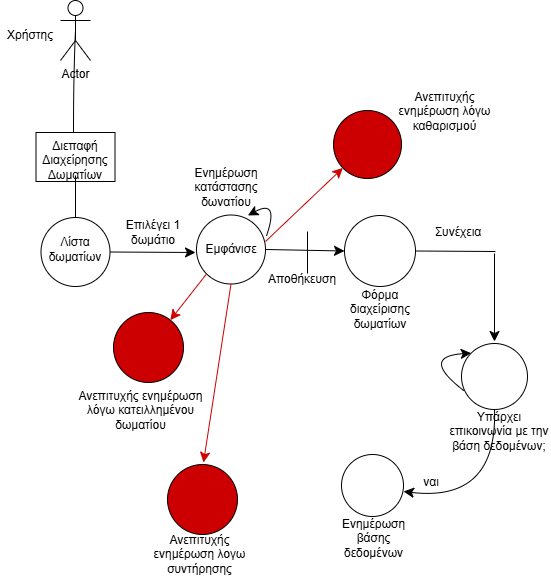

The diagram above was exported from draw.io. Its source (the exported page's mxGraphModel, read from the mxfile embedded in the PNG):
<mxGraphModel dx="1460" dy="987" grid="0" gridSize="10" guides="1" tooltips="1" connect="1" arrows="1" fold="1" page="0" pageScale="1" pageWidth="827" pageHeight="1169" math="0" shadow="0">
  <root>
    <mxCell id="0" />
    <mxCell id="1" parent="0" />
    <mxCell id="lY07HhJzFjGn4ZQoeGLS-1" value="Actor" style="shape=umlActor;verticalLabelPosition=bottom;verticalAlign=top;html=1;outlineConnect=0;" vertex="1" parent="1">
      <mxGeometry x="-33" y="-58" width="30" height="60" as="geometry" />
    </mxCell>
    <mxCell id="lY07HhJzFjGn4ZQoeGLS-2" value="Χρήστης" style="text;html=1;align=center;verticalAlign=middle;whiteSpace=wrap;rounded=0;" vertex="1" parent="1">
      <mxGeometry x="-93" y="-38" width="60" height="30" as="geometry" />
    </mxCell>
    <mxCell id="lY07HhJzFjGn4ZQoeGLS-3" style="edgeStyle=none;curved=1;rounded=0;orthogonalLoop=1;jettySize=auto;html=1;exitX=0.75;exitY=1;exitDx=0;exitDy=0;fontSize=12;startSize=8;endSize=8;" edge="1" parent="1" source="lY07HhJzFjGn4ZQoeGLS-2" target="lY07HhJzFjGn4ZQoeGLS-2">
      <mxGeometry relative="1" as="geometry" />
    </mxCell>
    <mxCell id="lY07HhJzFjGn4ZQoeGLS-4" value="" style="endArrow=none;html=1;rounded=0;fontSize=12;startSize=8;endSize=8;curved=1;entryX=0.5;entryY=0.5;entryDx=0;entryDy=0;entryPerimeter=0;" edge="1" parent="1" target="lY07HhJzFjGn4ZQoeGLS-1">
      <mxGeometry width="50" height="50" relative="1" as="geometry">
        <mxPoint x="-20" y="74" as="sourcePoint" />
        <mxPoint x="225" y="175" as="targetPoint" />
        <Array as="points">
          <mxPoint x="-20" y="15" />
        </Array>
      </mxGeometry>
    </mxCell>
    <mxCell id="lY07HhJzFjGn4ZQoeGLS-5" value="" style="rounded=0;whiteSpace=wrap;html=1;" vertex="1" parent="1">
      <mxGeometry x="-57.5" y="74" width="79" height="49" as="geometry" />
    </mxCell>
    <mxCell id="lY07HhJzFjGn4ZQoeGLS-6" value="Διεπαφή Διαχείρησης Δωματίων" style="text;html=1;align=center;verticalAlign=middle;whiteSpace=wrap;rounded=0;" vertex="1" parent="1">
      <mxGeometry x="-48" y="87" width="60" height="30" as="geometry" />
    </mxCell>
    <mxCell id="lY07HhJzFjGn4ZQoeGLS-7" value="" style="ellipse;whiteSpace=wrap;html=1;aspect=fixed;" vertex="1" parent="1">
      <mxGeometry x="-52.5" y="159" width="69" height="69" as="geometry" />
    </mxCell>
    <mxCell id="lY07HhJzFjGn4ZQoeGLS-8" value="" style="endArrow=none;html=1;rounded=0;fontSize=12;startSize=8;endSize=8;curved=1;entryX=0.5;entryY=1;entryDx=0;entryDy=0;exitX=0.5;exitY=0;exitDx=0;exitDy=0;" edge="1" parent="1" source="lY07HhJzFjGn4ZQoeGLS-7" target="lY07HhJzFjGn4ZQoeGLS-6">
      <mxGeometry width="50" height="50" relative="1" as="geometry">
        <mxPoint x="175" y="225" as="sourcePoint" />
        <mxPoint x="225" y="175" as="targetPoint" />
      </mxGeometry>
    </mxCell>
    <mxCell id="lY07HhJzFjGn4ZQoeGLS-10" value="Λίστα δωματίων" style="text;html=1;align=center;verticalAlign=middle;whiteSpace=wrap;rounded=0;" vertex="1" parent="1">
      <mxGeometry x="-48" y="176" width="60" height="30" as="geometry" />
    </mxCell>
    <mxCell id="lY07HhJzFjGn4ZQoeGLS-12" value="" style="ellipse;whiteSpace=wrap;html=1;aspect=fixed;" vertex="1" parent="1">
      <mxGeometry x="103" y="156.5" width="69" height="69" as="geometry" />
    </mxCell>
    <mxCell id="lY07HhJzFjGn4ZQoeGLS-14" value="" style="endArrow=classic;html=1;rounded=0;fontSize=12;startSize=8;endSize=8;curved=1;exitX=1;exitY=0.5;exitDx=0;exitDy=0;" edge="1" parent="1" source="lY07HhJzFjGn4ZQoeGLS-7">
      <mxGeometry width="50" height="50" relative="1" as="geometry">
        <mxPoint x="17" y="194" as="sourcePoint" />
        <mxPoint x="102" y="194" as="targetPoint" />
      </mxGeometry>
    </mxCell>
    <mxCell id="lY07HhJzFjGn4ZQoeGLS-13" value="Επιλέγει 1 δωμάτιο" style="text;html=1;align=center;verticalAlign=middle;whiteSpace=wrap;rounded=0;" vertex="1" parent="1">
      <mxGeometry x="30" y="159" width="60" height="30" as="geometry" />
    </mxCell>
    <mxCell id="lY07HhJzFjGn4ZQoeGLS-15" style="edgeStyle=none;curved=1;rounded=0;orthogonalLoop=1;jettySize=auto;html=1;exitX=0;exitY=0;exitDx=0;exitDy=0;fontSize=12;startSize=8;endSize=8;" edge="1" parent="1" source="lY07HhJzFjGn4ZQoeGLS-13" target="lY07HhJzFjGn4ZQoeGLS-13">
      <mxGeometry relative="1" as="geometry" />
    </mxCell>
    <mxCell id="lY07HhJzFjGn4ZQoeGLS-17" value="" style="endArrow=classic;html=1;rounded=0;fontSize=12;startSize=8;endSize=8;curved=1;exitX=1.012;exitY=0.309;exitDx=0;exitDy=0;exitPerimeter=0;entryX=0.745;entryY=0.007;entryDx=0;entryDy=0;entryPerimeter=0;" edge="1" parent="1" source="lY07HhJzFjGn4ZQoeGLS-12" target="lY07HhJzFjGn4ZQoeGLS-12">
      <mxGeometry width="50" height="50" relative="1" as="geometry">
        <mxPoint x="176" y="227" as="sourcePoint" />
        <mxPoint x="226" y="177" as="targetPoint" />
        <Array as="points">
          <mxPoint x="186" y="140" />
        </Array>
      </mxGeometry>
    </mxCell>
    <mxCell id="lY07HhJzFjGn4ZQoeGLS-18" value="Ενημέρωση κατάστασης δωνατίου" style="text;html=1;align=center;verticalAlign=middle;whiteSpace=wrap;rounded=0;" vertex="1" parent="1">
      <mxGeometry x="103" y="114" width="60" height="30" as="geometry" />
    </mxCell>
    <mxCell id="lY07HhJzFjGn4ZQoeGLS-22" value="" style="endArrow=classic;html=1;rounded=0;fontSize=12;startSize=8;endSize=8;curved=1;exitX=1;exitY=0.5;exitDx=0;exitDy=0;entryX=0;entryY=0.5;entryDx=0;entryDy=0;" edge="1" parent="1" source="lY07HhJzFjGn4ZQoeGLS-12" target="lY07HhJzFjGn4ZQoeGLS-25">
      <mxGeometry width="50" height="50" relative="1" as="geometry">
        <mxPoint x="178" y="227" as="sourcePoint" />
        <mxPoint x="233" y="191" as="targetPoint" />
      </mxGeometry>
    </mxCell>
    <mxCell id="lY07HhJzFjGn4ZQoeGLS-23" value="" style="endArrow=none;html=1;rounded=0;fontSize=12;startSize=8;endSize=8;curved=1;" edge="1" parent="1">
      <mxGeometry width="50" height="50" relative="1" as="geometry">
        <mxPoint x="214" y="215" as="sourcePoint" />
        <mxPoint x="214" y="173" as="targetPoint" />
      </mxGeometry>
    </mxCell>
    <mxCell id="lY07HhJzFjGn4ZQoeGLS-24" value="Εμφάνισε" style="text;html=1;align=center;verticalAlign=middle;whiteSpace=wrap;rounded=0;" vertex="1" parent="1">
      <mxGeometry x="107.5" y="176" width="60" height="30" as="geometry" />
    </mxCell>
    <mxCell id="lY07HhJzFjGn4ZQoeGLS-25" value="" style="ellipse;whiteSpace=wrap;html=1;aspect=fixed;" vertex="1" parent="1">
      <mxGeometry x="251" y="157" width="71" height="71" as="geometry" />
    </mxCell>
    <mxCell id="lY07HhJzFjGn4ZQoeGLS-26" value="Φόρμα διαχείρισης δωματίων" style="text;html=1;align=center;verticalAlign=middle;whiteSpace=wrap;rounded=0;" vertex="1" parent="1">
      <mxGeometry x="256.5" y="236" width="60" height="30" as="geometry" />
    </mxCell>
    <mxCell id="lY07HhJzFjGn4ZQoeGLS-28" style="edgeStyle=none;curved=1;rounded=0;orthogonalLoop=1;jettySize=auto;html=1;exitX=0.75;exitY=1;exitDx=0;exitDy=0;fontSize=12;startSize=8;endSize=8;" edge="1" parent="1" source="lY07HhJzFjGn4ZQoeGLS-26" target="lY07HhJzFjGn4ZQoeGLS-26">
      <mxGeometry relative="1" as="geometry" />
    </mxCell>
    <mxCell id="lY07HhJzFjGn4ZQoeGLS-30" value="Αποθήκευση" style="text;html=1;align=center;verticalAlign=middle;whiteSpace=wrap;rounded=0;" vertex="1" parent="1">
      <mxGeometry x="179" y="206" width="60" height="30" as="geometry" />
    </mxCell>
    <mxCell id="lY07HhJzFjGn4ZQoeGLS-31" value="" style="endArrow=none;html=1;rounded=0;fontSize=12;startSize=8;endSize=8;curved=1;exitX=1;exitY=0.5;exitDx=0;exitDy=0;" edge="1" parent="1" source="lY07HhJzFjGn4ZQoeGLS-25">
      <mxGeometry width="50" height="50" relative="1" as="geometry">
        <mxPoint x="178" y="227" as="sourcePoint" />
        <mxPoint x="402" y="193" as="targetPoint" />
      </mxGeometry>
    </mxCell>
    <mxCell id="lY07HhJzFjGn4ZQoeGLS-32" value="Συνέχεια" style="text;html=1;align=center;verticalAlign=middle;whiteSpace=wrap;rounded=0;" vertex="1" parent="1">
      <mxGeometry x="335" y="159" width="60" height="30" as="geometry" />
    </mxCell>
    <mxCell id="lY07HhJzFjGn4ZQoeGLS-33" value="" style="endArrow=classic;html=1;rounded=0;fontSize=12;startSize=8;endSize=8;curved=1;" edge="1" parent="1">
      <mxGeometry width="50" height="50" relative="1" as="geometry">
        <mxPoint x="401" y="195" as="sourcePoint" />
        <mxPoint x="401" y="283" as="targetPoint" />
      </mxGeometry>
    </mxCell>
    <mxCell id="lY07HhJzFjGn4ZQoeGLS-34" value="" style="ellipse;whiteSpace=wrap;html=1;aspect=fixed;" vertex="1" parent="1">
      <mxGeometry x="368" y="285" width="66" height="66" as="geometry" />
    </mxCell>
    <mxCell id="lY07HhJzFjGn4ZQoeGLS-35" value="" style="endArrow=classic;html=1;rounded=0;fontSize=12;startSize=8;endSize=8;curved=1;exitX=0.036;exitY=0.715;exitDx=0;exitDy=0;exitPerimeter=0;entryX=0;entryY=0;entryDx=0;entryDy=0;" edge="1" parent="1" source="lY07HhJzFjGn4ZQoeGLS-34" target="lY07HhJzFjGn4ZQoeGLS-34">
      <mxGeometry width="50" height="50" relative="1" as="geometry">
        <mxPoint x="178" y="227" as="sourcePoint" />
        <mxPoint x="228" y="177" as="targetPoint" />
        <Array as="points">
          <mxPoint x="326" y="298" />
        </Array>
      </mxGeometry>
    </mxCell>
    <mxCell id="lY07HhJzFjGn4ZQoeGLS-36" value="Υπάρχει επικοινωνία με την βάση δεδομένων;" style="text;html=1;align=center;verticalAlign=middle;whiteSpace=wrap;rounded=0;" vertex="1" parent="1">
      <mxGeometry x="354" y="358" width="104" height="30" as="geometry" />
    </mxCell>
    <mxCell id="lY07HhJzFjGn4ZQoeGLS-39" value="" style="endArrow=classic;html=1;rounded=0;fontSize=12;startSize=8;endSize=8;curved=1;exitX=0.5;exitY=1;exitDx=0;exitDy=0;" edge="1" parent="1" source="lY07HhJzFjGn4ZQoeGLS-34">
      <mxGeometry width="50" height="50" relative="1" as="geometry">
        <mxPoint x="282" y="416" as="sourcePoint" />
        <mxPoint x="310" y="433" as="targetPoint" />
        <Array as="points">
          <mxPoint x="404" y="444" />
        </Array>
      </mxGeometry>
    </mxCell>
    <mxCell id="lY07HhJzFjGn4ZQoeGLS-40" value="ναι" style="text;html=1;align=center;verticalAlign=middle;whiteSpace=wrap;rounded=0;" vertex="1" parent="1">
      <mxGeometry x="308" y="409" width="60" height="30" as="geometry" />
    </mxCell>
    <mxCell id="lY07HhJzFjGn4ZQoeGLS-41" value="" style="ellipse;whiteSpace=wrap;html=1;aspect=fixed;" vertex="1" parent="1">
      <mxGeometry x="248" y="396" width="62" height="62" as="geometry" />
    </mxCell>
    <mxCell id="lY07HhJzFjGn4ZQoeGLS-42" value="Ενημέρωση βάσης δεδομένων" style="text;html=1;align=center;verticalAlign=middle;whiteSpace=wrap;rounded=0;" vertex="1" parent="1">
      <mxGeometry x="243.5" y="465" width="73" height="30" as="geometry" />
    </mxCell>
    <mxCell id="lY07HhJzFjGn4ZQoeGLS-47" value="" style="endArrow=classic;html=1;rounded=0;fontSize=12;startSize=8;endSize=8;curved=1;exitX=0;exitY=1;exitDx=0;exitDy=0;strokeColor=#CC0000;" edge="1" parent="1" source="lY07HhJzFjGn4ZQoeGLS-12" target="lY07HhJzFjGn4ZQoeGLS-48">
      <mxGeometry width="50" height="50" relative="1" as="geometry">
        <mxPoint x="239" y="227" as="sourcePoint" />
        <mxPoint x="45" y="284" as="targetPoint" />
      </mxGeometry>
    </mxCell>
    <mxCell id="lY07HhJzFjGn4ZQoeGLS-48" value="" style="ellipse;whiteSpace=wrap;html=1;aspect=fixed;fillColor=#CC0000;" vertex="1" parent="1">
      <mxGeometry x="20" y="254" width="70" height="70" as="geometry" />
    </mxCell>
    <mxCell id="lY07HhJzFjGn4ZQoeGLS-49" value="Ανεπιτυχής ενημέρωση λόγω κατειλλημένου δωματίου" style="text;html=1;align=center;verticalAlign=middle;whiteSpace=wrap;rounded=0;" vertex="1" parent="1">
      <mxGeometry x="-21" y="328" width="136.5" height="48" as="geometry" />
    </mxCell>
    <mxCell id="lY07HhJzFjGn4ZQoeGLS-50" value="" style="endArrow=classic;html=1;rounded=0;fontSize=12;startSize=8;endSize=8;curved=1;strokeColor=#CC0000;" edge="1" parent="1" target="lY07HhJzFjGn4ZQoeGLS-51">
      <mxGeometry width="50" height="50" relative="1" as="geometry">
        <mxPoint x="172" y="183" as="sourcePoint" />
        <mxPoint x="178" y="288" as="targetPoint" />
      </mxGeometry>
    </mxCell>
    <mxCell id="lY07HhJzFjGn4ZQoeGLS-51" value="" style="ellipse;whiteSpace=wrap;html=1;aspect=fixed;fillColor=#CC0000;" vertex="1" parent="1">
      <mxGeometry x="240" y="52" width="68" height="68" as="geometry" />
    </mxCell>
    <mxCell id="lY07HhJzFjGn4ZQoeGLS-52" value="Ανεπιτυχής ενημέρωση λόγω καθαρισμού" style="text;html=1;align=center;verticalAlign=middle;whiteSpace=wrap;rounded=0;" vertex="1" parent="1">
      <mxGeometry x="298" y="38" width="107" height="30" as="geometry" />
    </mxCell>
    <mxCell id="lY07HhJzFjGn4ZQoeGLS-53" value="" style="endArrow=classic;html=1;rounded=0;fontSize=12;startSize=8;endSize=8;curved=1;exitX=0.5;exitY=1;exitDx=0;exitDy=0;strokeColor=#CC0000;" edge="1" parent="1" source="lY07HhJzFjGn4ZQoeGLS-12">
      <mxGeometry width="50" height="50" relative="1" as="geometry">
        <mxPoint x="239" y="227" as="sourcePoint" />
        <mxPoint x="110" y="404" as="targetPoint" />
      </mxGeometry>
    </mxCell>
    <mxCell id="lY07HhJzFjGn4ZQoeGLS-54" value="" style="ellipse;whiteSpace=wrap;html=1;aspect=fixed;fillColor=#CC0000;" vertex="1" parent="1">
      <mxGeometry x="74" y="406" width="70" height="70" as="geometry" />
    </mxCell>
    <mxCell id="lY07HhJzFjGn4ZQoeGLS-55" value="Ανεπιτυχής ενημέρωση λογω συντήρησης" style="text;html=1;align=center;verticalAlign=middle;whiteSpace=wrap;rounded=0;" vertex="1" parent="1">
      <mxGeometry x="54" y="481" width="105" height="30" as="geometry" />
    </mxCell>
  </root>
</mxGraphModel>